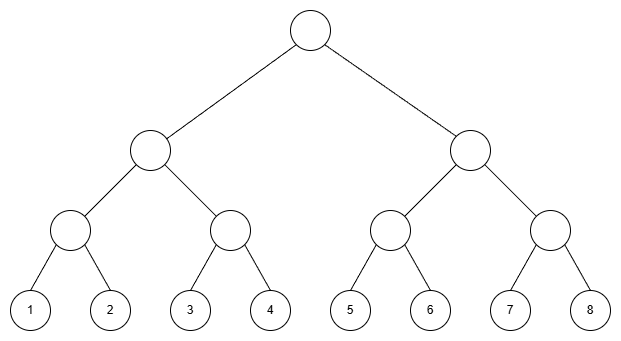

The diagram above was exported from draw.io. Its source (the exported page's mxGraphModel, read from the mxfile embedded in the PNG):
<mxGraphModel dx="772" dy="1192" grid="1" gridSize="10" guides="1" tooltips="1" connect="1" arrows="1" fold="1" page="1" pageScale="1" pageWidth="827" pageHeight="1169" math="0" shadow="0">
  <root>
    <mxCell id="0" />
    <mxCell id="1" parent="0" />
    <mxCell id="-qF9ZXLoZ3ScoQhh-28n-2" parent="1" style="ellipse;whiteSpace=wrap;html=1;aspect=fixed;" value="6" vertex="1">
      <mxGeometry height="40" width="40" x="480" y="320" as="geometry" />
    </mxCell>
    <mxCell id="-qF9ZXLoZ3ScoQhh-28n-3" parent="1" style="ellipse;whiteSpace=wrap;html=1;aspect=fixed;" value="5" vertex="1">
      <mxGeometry height="40" width="40" x="400" y="320" as="geometry" />
    </mxCell>
    <mxCell id="-qF9ZXLoZ3ScoQhh-28n-4" parent="1" style="ellipse;whiteSpace=wrap;html=1;aspect=fixed;" value="4" vertex="1">
      <mxGeometry height="40" width="40" x="320" y="320" as="geometry" />
    </mxCell>
    <mxCell id="-qF9ZXLoZ3ScoQhh-28n-5" parent="1" style="ellipse;whiteSpace=wrap;html=1;aspect=fixed;" value="3" vertex="1">
      <mxGeometry height="40" width="40" x="240" y="320" as="geometry" />
    </mxCell>
    <mxCell id="-qF9ZXLoZ3ScoQhh-28n-6" parent="1" style="ellipse;whiteSpace=wrap;html=1;aspect=fixed;" value="2" vertex="1">
      <mxGeometry height="40" width="40" x="160" y="320" as="geometry" />
    </mxCell>
    <mxCell id="-qF9ZXLoZ3ScoQhh-28n-7" parent="1" style="ellipse;whiteSpace=wrap;html=1;aspect=fixed;" value="7" vertex="1">
      <mxGeometry height="40" width="40" x="560" y="320" as="geometry" />
    </mxCell>
    <mxCell id="-qF9ZXLoZ3ScoQhh-28n-8" parent="1" style="ellipse;whiteSpace=wrap;html=1;aspect=fixed;" value="8" vertex="1">
      <mxGeometry height="40" width="40" x="640" y="320" as="geometry" />
    </mxCell>
    <mxCell id="-qF9ZXLoZ3ScoQhh-28n-9" parent="1" style="ellipse;whiteSpace=wrap;html=1;aspect=fixed;" value="1" vertex="1">
      <mxGeometry height="40" width="40" x="80" y="320" as="geometry" />
    </mxCell>
    <mxCell id="-qF9ZXLoZ3ScoQhh-28n-10" parent="1" style="ellipse;whiteSpace=wrap;html=1;aspect=fixed;" value="" vertex="1">
      <mxGeometry height="40" width="40" x="120" y="240" as="geometry" />
    </mxCell>
    <mxCell id="-qF9ZXLoZ3ScoQhh-28n-11" parent="1" style="ellipse;whiteSpace=wrap;html=1;aspect=fixed;" value="" vertex="1">
      <mxGeometry height="40" width="40" x="280" y="240" as="geometry" />
    </mxCell>
    <mxCell id="-qF9ZXLoZ3ScoQhh-28n-12" parent="1" style="ellipse;whiteSpace=wrap;html=1;aspect=fixed;" value="" vertex="1">
      <mxGeometry height="40" width="40" x="440" y="240" as="geometry" />
    </mxCell>
    <mxCell id="-qF9ZXLoZ3ScoQhh-28n-13" parent="1" style="ellipse;whiteSpace=wrap;html=1;aspect=fixed;" value="" vertex="1">
      <mxGeometry height="40" width="40" x="600" y="240" as="geometry" />
    </mxCell>
    <mxCell id="-qF9ZXLoZ3ScoQhh-28n-14" parent="1" style="ellipse;whiteSpace=wrap;html=1;aspect=fixed;" value="" vertex="1">
      <mxGeometry height="40" width="40" x="200" y="160" as="geometry" />
    </mxCell>
    <mxCell id="-qF9ZXLoZ3ScoQhh-28n-15" parent="1" style="ellipse;whiteSpace=wrap;html=1;aspect=fixed;" value="" vertex="1">
      <mxGeometry height="40" width="40" x="520" y="160" as="geometry" />
    </mxCell>
    <mxCell id="-qF9ZXLoZ3ScoQhh-28n-16" parent="1" style="ellipse;whiteSpace=wrap;html=1;aspect=fixed;" value="" vertex="1">
      <mxGeometry height="40" width="40" x="360" y="40" as="geometry" />
    </mxCell>
    <mxCell id="-qF9ZXLoZ3ScoQhh-28n-19" edge="1" parent="1" source="-qF9ZXLoZ3ScoQhh-28n-14" style="endArrow=none;html=1;rounded=0;entryX=0;entryY=1;entryDx=0;entryDy=0;" target="-qF9ZXLoZ3ScoQhh-28n-16" value="">
      <mxGeometry height="50" relative="1" width="50" as="geometry">
        <mxPoint x="370" y="630" as="sourcePoint" />
        <mxPoint x="420" y="580" as="targetPoint" />
      </mxGeometry>
    </mxCell>
    <mxCell id="-qF9ZXLoZ3ScoQhh-28n-20" edge="1" parent="1" source="-qF9ZXLoZ3ScoQhh-28n-10" style="endArrow=none;html=1;rounded=0;entryX=0;entryY=1;entryDx=0;entryDy=0;exitX=1;exitY=0;exitDx=0;exitDy=0;" target="-qF9ZXLoZ3ScoQhh-28n-14" value="">
      <mxGeometry height="50" relative="1" width="50" as="geometry">
        <mxPoint x="244" y="176" as="sourcePoint" />
        <mxPoint x="376" y="84" as="targetPoint" />
      </mxGeometry>
    </mxCell>
    <mxCell id="-qF9ZXLoZ3ScoQhh-28n-21" edge="1" parent="1" source="-qF9ZXLoZ3ScoQhh-28n-11" style="endArrow=none;html=1;rounded=0;entryX=1;entryY=1;entryDx=0;entryDy=0;" target="-qF9ZXLoZ3ScoQhh-28n-14" value="">
      <mxGeometry height="50" relative="1" width="50" as="geometry">
        <mxPoint x="164" y="256" as="sourcePoint" />
        <mxPoint x="216" y="204" as="targetPoint" />
      </mxGeometry>
    </mxCell>
    <mxCell id="-qF9ZXLoZ3ScoQhh-28n-22" edge="1" parent="1" source="-qF9ZXLoZ3ScoQhh-28n-9" style="endArrow=none;html=1;rounded=0;entryX=0;entryY=1;entryDx=0;entryDy=0;exitX=0.5;exitY=0;exitDx=0;exitDy=0;" target="-qF9ZXLoZ3ScoQhh-28n-10" value="">
      <mxGeometry height="50" relative="1" width="50" as="geometry">
        <mxPoint x="166" y="452" as="sourcePoint" />
        <mxPoint x="114" y="400" as="targetPoint" />
      </mxGeometry>
    </mxCell>
    <mxCell id="-qF9ZXLoZ3ScoQhh-28n-23" edge="1" parent="1" source="-qF9ZXLoZ3ScoQhh-28n-6" style="endArrow=none;html=1;rounded=0;entryX=1;entryY=1;entryDx=0;entryDy=0;exitX=0.5;exitY=0;exitDx=0;exitDy=0;" target="-qF9ZXLoZ3ScoQhh-28n-10" value="">
      <mxGeometry height="50" relative="1" width="50" as="geometry">
        <mxPoint x="110" y="330" as="sourcePoint" />
        <mxPoint x="136" y="284" as="targetPoint" />
      </mxGeometry>
    </mxCell>
    <mxCell id="-qF9ZXLoZ3ScoQhh-28n-24" edge="1" parent="1" source="-qF9ZXLoZ3ScoQhh-28n-5" style="endArrow=none;html=1;rounded=0;entryX=0;entryY=1;entryDx=0;entryDy=0;exitX=0.5;exitY=0;exitDx=0;exitDy=0;" target="-qF9ZXLoZ3ScoQhh-28n-11" value="">
      <mxGeometry height="50" relative="1" width="50" as="geometry">
        <mxPoint x="190" y="330" as="sourcePoint" />
        <mxPoint x="164" y="284" as="targetPoint" />
      </mxGeometry>
    </mxCell>
    <mxCell id="-qF9ZXLoZ3ScoQhh-28n-25" edge="1" parent="1" source="-qF9ZXLoZ3ScoQhh-28n-4" style="endArrow=none;html=1;rounded=0;entryX=1;entryY=1;entryDx=0;entryDy=0;exitX=0.5;exitY=0;exitDx=0;exitDy=0;" target="-qF9ZXLoZ3ScoQhh-28n-11" value="">
      <mxGeometry height="50" relative="1" width="50" as="geometry">
        <mxPoint x="270" y="330" as="sourcePoint" />
        <mxPoint x="296" y="284" as="targetPoint" />
      </mxGeometry>
    </mxCell>
    <mxCell id="-qF9ZXLoZ3ScoQhh-28n-26" edge="1" parent="1" source="-qF9ZXLoZ3ScoQhh-28n-3" style="endArrow=none;html=1;rounded=0;entryX=0;entryY=1;entryDx=0;entryDy=0;exitX=0.5;exitY=0;exitDx=0;exitDy=0;" target="-qF9ZXLoZ3ScoQhh-28n-12" value="">
      <mxGeometry height="50" relative="1" width="50" as="geometry">
        <mxPoint x="406" y="326" as="sourcePoint" />
        <mxPoint x="380" y="280" as="targetPoint" />
      </mxGeometry>
    </mxCell>
    <mxCell id="-qF9ZXLoZ3ScoQhh-28n-27" edge="1" parent="1" source="-qF9ZXLoZ3ScoQhh-28n-2" style="endArrow=none;html=1;rounded=0;entryX=1;entryY=1;entryDx=0;entryDy=0;exitX=0.5;exitY=0;exitDx=0;exitDy=0;" target="-qF9ZXLoZ3ScoQhh-28n-12" value="">
      <mxGeometry height="50" relative="1" width="50" as="geometry">
        <mxPoint x="430" y="330" as="sourcePoint" />
        <mxPoint x="456" y="284" as="targetPoint" />
      </mxGeometry>
    </mxCell>
    <mxCell id="-qF9ZXLoZ3ScoQhh-28n-28" edge="1" parent="1" source="-qF9ZXLoZ3ScoQhh-28n-7" style="endArrow=none;html=1;rounded=0;entryX=0;entryY=1;entryDx=0;entryDy=0;exitX=0.5;exitY=0;exitDx=0;exitDy=0;" target="-qF9ZXLoZ3ScoQhh-28n-13" value="">
      <mxGeometry height="50" relative="1" width="50" as="geometry">
        <mxPoint x="600" y="320" as="sourcePoint" />
        <mxPoint x="574" y="274" as="targetPoint" />
      </mxGeometry>
    </mxCell>
    <mxCell id="-qF9ZXLoZ3ScoQhh-28n-29" edge="1" parent="1" source="-qF9ZXLoZ3ScoQhh-28n-8" style="endArrow=none;html=1;rounded=0;entryX=1;entryY=1;entryDx=0;entryDy=0;exitX=0.5;exitY=0;exitDx=0;exitDy=0;" target="-qF9ZXLoZ3ScoQhh-28n-13" value="">
      <mxGeometry height="50" relative="1" width="50" as="geometry">
        <mxPoint x="590" y="330" as="sourcePoint" />
        <mxPoint x="616" y="284" as="targetPoint" />
      </mxGeometry>
    </mxCell>
    <mxCell id="-qF9ZXLoZ3ScoQhh-28n-30" edge="1" parent="1" source="-qF9ZXLoZ3ScoQhh-28n-13" style="endArrow=none;html=1;rounded=0;entryX=1;entryY=1;entryDx=0;entryDy=0;exitX=0;exitY=0;exitDx=0;exitDy=0;" target="-qF9ZXLoZ3ScoQhh-28n-15" value="">
      <mxGeometry height="50" relative="1" width="50" as="geometry">
        <mxPoint x="670" y="330" as="sourcePoint" />
        <mxPoint x="644" y="284" as="targetPoint" />
      </mxGeometry>
    </mxCell>
    <mxCell id="-qF9ZXLoZ3ScoQhh-28n-31" edge="1" parent="1" source="-qF9ZXLoZ3ScoQhh-28n-12" style="endArrow=none;html=1;rounded=0;entryX=0;entryY=1;entryDx=0;entryDy=0;exitX=1;exitY=0;exitDx=0;exitDy=0;" target="-qF9ZXLoZ3ScoQhh-28n-15" value="">
      <mxGeometry height="50" relative="1" width="50" as="geometry">
        <mxPoint x="616" y="256" as="sourcePoint" />
        <mxPoint x="564" y="204" as="targetPoint" />
      </mxGeometry>
    </mxCell>
    <mxCell id="-qF9ZXLoZ3ScoQhh-28n-32" edge="1" parent="1" source="-qF9ZXLoZ3ScoQhh-28n-15" style="endArrow=none;html=1;rounded=0;entryX=1;entryY=1;entryDx=0;entryDy=0;exitX=0;exitY=0;exitDx=0;exitDy=0;" target="-qF9ZXLoZ3ScoQhh-28n-16" value="">
      <mxGeometry height="50" relative="1" width="50" as="geometry">
        <mxPoint x="616" y="256" as="sourcePoint" />
        <mxPoint x="564" y="204" as="targetPoint" />
      </mxGeometry>
    </mxCell>
  </root>
</mxGraphModel>